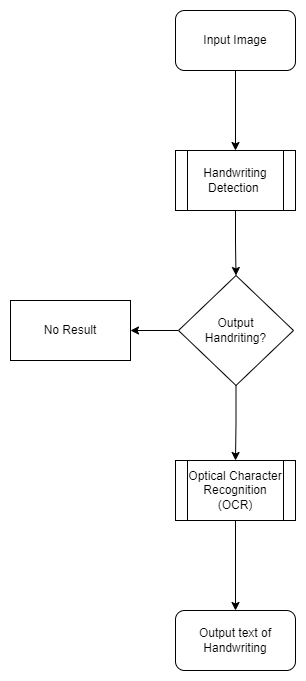

The diagram above was exported from draw.io. Its source (the exported page's mxGraphModel, read from the mxfile embedded in the PNG):
<mxGraphModel dx="1393" dy="758" grid="1" gridSize="10" guides="1" tooltips="1" connect="1" arrows="1" fold="1" page="1" pageScale="1" pageWidth="850" pageHeight="1100" math="0" shadow="0">
  <root>
    <mxCell id="0" />
    <mxCell id="1" parent="0" />
    <mxCell id="9PpZMRUQq248hRs5toh9-8" style="edgeStyle=orthogonalEdgeStyle;rounded=0;orthogonalLoop=1;jettySize=auto;html=1;" edge="1" parent="1" source="9PpZMRUQq248hRs5toh9-1" target="9PpZMRUQq248hRs5toh9-2">
      <mxGeometry relative="1" as="geometry" />
    </mxCell>
    <mxCell id="9PpZMRUQq248hRs5toh9-1" value="Input Image" style="rounded=1;whiteSpace=wrap;html=1;" vertex="1" parent="1">
      <mxGeometry x="365" y="170" width="120" height="60" as="geometry" />
    </mxCell>
    <mxCell id="9PpZMRUQq248hRs5toh9-9" style="edgeStyle=orthogonalEdgeStyle;rounded=0;orthogonalLoop=1;jettySize=auto;html=1;entryX=0.5;entryY=0;entryDx=0;entryDy=0;" edge="1" parent="1" source="9PpZMRUQq248hRs5toh9-2" target="9PpZMRUQq248hRs5toh9-3">
      <mxGeometry relative="1" as="geometry" />
    </mxCell>
    <mxCell id="9PpZMRUQq248hRs5toh9-2" value="Handwriting&lt;br&gt;Detection&amp;nbsp;" style="shape=process;whiteSpace=wrap;html=1;backgroundOutline=1;" vertex="1" parent="1">
      <mxGeometry x="365" y="310" width="120" height="60" as="geometry" />
    </mxCell>
    <mxCell id="9PpZMRUQq248hRs5toh9-10" style="edgeStyle=orthogonalEdgeStyle;rounded=0;orthogonalLoop=1;jettySize=auto;html=1;" edge="1" parent="1" source="9PpZMRUQq248hRs5toh9-3" target="9PpZMRUQq248hRs5toh9-7">
      <mxGeometry relative="1" as="geometry" />
    </mxCell>
    <mxCell id="9PpZMRUQq248hRs5toh9-11" style="edgeStyle=orthogonalEdgeStyle;rounded=0;orthogonalLoop=1;jettySize=auto;html=1;entryX=0.5;entryY=0;entryDx=0;entryDy=0;" edge="1" parent="1" source="9PpZMRUQq248hRs5toh9-3" target="9PpZMRUQq248hRs5toh9-4">
      <mxGeometry relative="1" as="geometry" />
    </mxCell>
    <mxCell id="9PpZMRUQq248hRs5toh9-3" value="Output &lt;br&gt;Handriting?" style="rhombus;whiteSpace=wrap;html=1;" vertex="1" parent="1">
      <mxGeometry x="368" y="435" width="115" height="110" as="geometry" />
    </mxCell>
    <mxCell id="9PpZMRUQq248hRs5toh9-12" style="edgeStyle=orthogonalEdgeStyle;rounded=0;orthogonalLoop=1;jettySize=auto;html=1;entryX=0.5;entryY=0;entryDx=0;entryDy=0;" edge="1" parent="1" source="9PpZMRUQq248hRs5toh9-4" target="9PpZMRUQq248hRs5toh9-5">
      <mxGeometry relative="1" as="geometry" />
    </mxCell>
    <mxCell id="9PpZMRUQq248hRs5toh9-4" value="Optical Character Recognition&lt;br&gt;(OCR)" style="shape=process;whiteSpace=wrap;html=1;backgroundOutline=1;" vertex="1" parent="1">
      <mxGeometry x="365" y="620" width="120" height="60" as="geometry" />
    </mxCell>
    <mxCell id="9PpZMRUQq248hRs5toh9-5" value="Output text of Handwriting" style="rounded=1;whiteSpace=wrap;html=1;" vertex="1" parent="1">
      <mxGeometry x="365" y="770" width="120" height="60" as="geometry" />
    </mxCell>
    <mxCell id="9PpZMRUQq248hRs5toh9-7" value="No Result" style="rounded=0;whiteSpace=wrap;html=1;" vertex="1" parent="1">
      <mxGeometry x="200" y="460" width="120" height="60" as="geometry" />
    </mxCell>
  </root>
</mxGraphModel>